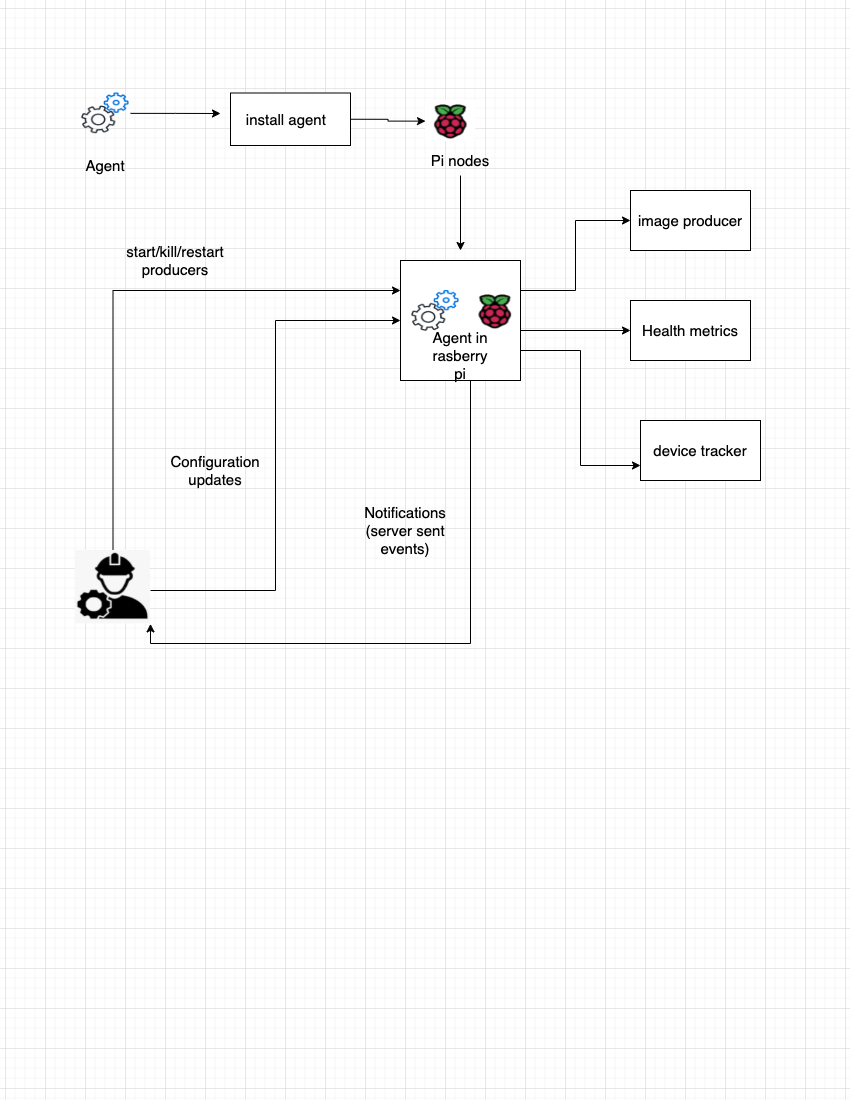

The diagram above was exported from draw.io. Its source (the exported page's mxGraphModel, read from the mxfile embedded in the PNG):
<mxGraphModel dx="1298" dy="1909" grid="1" gridSize="10" guides="1" tooltips="1" connect="1" arrows="1" fold="1" page="1" pageScale="1" pageWidth="850" pageHeight="1100" math="0" shadow="0">
  <root>
    <mxCell id="0" />
    <mxCell id="1" parent="0" />
    <mxCell id="15P9yDQZSJhNN7N_mKG5-5" style="edgeStyle=orthogonalEdgeStyle;rounded=0;orthogonalLoop=1;jettySize=auto;html=1;exitX=1;exitY=0.5;exitDx=0;exitDy=0;entryX=0;entryY=0.5;entryDx=0;entryDy=0;fontSize=15;" edge="1" parent="1" source="15P9yDQZSJhNN7N_mKG5-2" target="15P9yDQZSJhNN7N_mKG5-1">
      <mxGeometry relative="1" as="geometry" />
    </mxCell>
    <mxCell id="15P9yDQZSJhNN7N_mKG5-2" value="&lt;font style=&quot;font-size: 15px&quot;&gt;install agent&amp;nbsp;&amp;nbsp;&lt;/font&gt;" style="rounded=0;whiteSpace=wrap;html=1;" vertex="1" parent="1">
      <mxGeometry x="230" y="-1007.5" width="120" height="52.5" as="geometry" />
    </mxCell>
    <mxCell id="15P9yDQZSJhNN7N_mKG5-1" value="" style="shape=image;verticalLabelPosition=bottom;labelBackgroundColor=default;verticalAlign=top;aspect=fixed;imageAspect=0;image=data:image/jpeg,(base64 omitted: 8396 chars);" vertex="1" parent="1">
      <mxGeometry x="425" y="-1000" width="50.42" height="41.25" as="geometry" />
    </mxCell>
    <mxCell id="15P9yDQZSJhNN7N_mKG5-7" style="edgeStyle=orthogonalEdgeStyle;rounded=0;orthogonalLoop=1;jettySize=auto;html=1;exitX=1;exitY=0.5;exitDx=0;exitDy=0;fontSize=15;" edge="1" parent="1" source="15P9yDQZSJhNN7N_mKG5-3">
      <mxGeometry relative="1" as="geometry">
        <mxPoint x="220" y="-987" as="targetPoint" />
      </mxGeometry>
    </mxCell>
    <mxCell id="15P9yDQZSJhNN7N_mKG5-3" value="" style="shape=image;verticalLabelPosition=bottom;labelBackgroundColor=default;verticalAlign=top;aspect=fixed;imageAspect=0;image=https://9b74456f2e4bcbc20970-51751c7e8fb38e7c8b474cab6c7dc602.ssl.cf5.rackcdn.com/2019-10/gear_cog_384_0.png;" vertex="1" parent="1">
      <mxGeometry x="80" y="-1007.5" width="50" height="40.74" as="geometry" />
    </mxCell>
    <mxCell id="15P9yDQZSJhNN7N_mKG5-8" value="Agent" style="text;html=1;strokeColor=none;fillColor=none;align=center;verticalAlign=middle;whiteSpace=wrap;rounded=0;fontSize=15;" vertex="1" parent="1">
      <mxGeometry x="75" y="-950" width="60" height="30" as="geometry" />
    </mxCell>
    <mxCell id="15P9yDQZSJhNN7N_mKG5-11" style="edgeStyle=orthogonalEdgeStyle;rounded=0;orthogonalLoop=1;jettySize=auto;html=1;exitX=0.5;exitY=1;exitDx=0;exitDy=0;fontSize=15;" edge="1" parent="1" source="15P9yDQZSJhNN7N_mKG5-9">
      <mxGeometry relative="1" as="geometry">
        <mxPoint x="460" y="-850" as="targetPoint" />
      </mxGeometry>
    </mxCell>
    <mxCell id="15P9yDQZSJhNN7N_mKG5-9" value="Pi nodes" style="text;html=1;strokeColor=none;fillColor=none;align=center;verticalAlign=middle;whiteSpace=wrap;rounded=0;fontSize=15;" vertex="1" parent="1">
      <mxGeometry x="410" y="-955" width="100" height="30" as="geometry" />
    </mxCell>
    <mxCell id="15P9yDQZSJhNN7N_mKG5-17" style="edgeStyle=orthogonalEdgeStyle;rounded=0;orthogonalLoop=1;jettySize=auto;html=1;entryX=0;entryY=0.5;entryDx=0;entryDy=0;fontSize=15;" edge="1" parent="1" target="15P9yDQZSJhNN7N_mKG5-12">
      <mxGeometry relative="1" as="geometry">
        <mxPoint x="150" y="-510" as="sourcePoint" />
      </mxGeometry>
    </mxCell>
    <mxCell id="15P9yDQZSJhNN7N_mKG5-19" style="edgeStyle=orthogonalEdgeStyle;rounded=0;orthogonalLoop=1;jettySize=auto;html=1;exitX=0.5;exitY=0;exitDx=0;exitDy=0;entryX=0;entryY=0.25;entryDx=0;entryDy=0;fontSize=15;" edge="1" parent="1" source="15P9yDQZSJhNN7N_mKG5-10" target="15P9yDQZSJhNN7N_mKG5-12">
      <mxGeometry relative="1" as="geometry" />
    </mxCell>
    <mxCell id="15P9yDQZSJhNN7N_mKG5-10" value="" style="shape=image;verticalLabelPosition=bottom;labelBackgroundColor=default;verticalAlign=top;aspect=fixed;imageAspect=0;image=data:image/png,(base64 omitted: 4436 chars);" vertex="1" parent="1">
      <mxGeometry x="75" y="-550" width="75" height="73.4" as="geometry" />
    </mxCell>
    <mxCell id="15P9yDQZSJhNN7N_mKG5-22" style="edgeStyle=orthogonalEdgeStyle;rounded=0;orthogonalLoop=1;jettySize=auto;html=1;exitX=1;exitY=0.25;exitDx=0;exitDy=0;entryX=0;entryY=0.5;entryDx=0;entryDy=0;fontSize=15;" edge="1" parent="1" source="15P9yDQZSJhNN7N_mKG5-12" target="15P9yDQZSJhNN7N_mKG5-21">
      <mxGeometry relative="1" as="geometry" />
    </mxCell>
    <mxCell id="15P9yDQZSJhNN7N_mKG5-30" style="edgeStyle=orthogonalEdgeStyle;rounded=0;orthogonalLoop=1;jettySize=auto;html=1;exitX=1;exitY=0.75;exitDx=0;exitDy=0;entryX=0;entryY=0.75;entryDx=0;entryDy=0;fontSize=15;" edge="1" parent="1" source="15P9yDQZSJhNN7N_mKG5-12" target="15P9yDQZSJhNN7N_mKG5-29">
      <mxGeometry relative="1" as="geometry" />
    </mxCell>
    <mxCell id="15P9yDQZSJhNN7N_mKG5-12" value="" style="rounded=0;whiteSpace=wrap;html=1;fontSize=15;" vertex="1" parent="1">
      <mxGeometry x="400" y="-840" width="120" height="120" as="geometry" />
    </mxCell>
    <mxCell id="15P9yDQZSJhNN7N_mKG5-24" style="edgeStyle=orthogonalEdgeStyle;rounded=0;orthogonalLoop=1;jettySize=auto;html=1;exitX=1;exitY=1;exitDx=0;exitDy=0;entryX=0;entryY=0.5;entryDx=0;entryDy=0;fontSize=15;" edge="1" parent="1" source="15P9yDQZSJhNN7N_mKG5-13" target="15P9yDQZSJhNN7N_mKG5-23">
      <mxGeometry relative="1" as="geometry">
        <Array as="points">
          <mxPoint x="520" y="-770" />
        </Array>
      </mxGeometry>
    </mxCell>
    <mxCell id="15P9yDQZSJhNN7N_mKG5-13" value="" style="shape=image;verticalLabelPosition=bottom;labelBackgroundColor=default;verticalAlign=top;aspect=fixed;imageAspect=0;image=data:image/jpeg,(base64 omitted: 8396 chars);" vertex="1" parent="1">
      <mxGeometry x="469.58" y="-810" width="50.42" height="41.25" as="geometry" />
    </mxCell>
    <mxCell id="15P9yDQZSJhNN7N_mKG5-14" value="" style="shape=image;verticalLabelPosition=bottom;labelBackgroundColor=default;verticalAlign=top;aspect=fixed;imageAspect=0;image=https://9b74456f2e4bcbc20970-51751c7e8fb38e7c8b474cab6c7dc602.ssl.cf5.rackcdn.com/2019-10/gear_cog_384_0.png;" vertex="1" parent="1">
      <mxGeometry x="410" y="-810" width="50" height="40.74" as="geometry" />
    </mxCell>
    <mxCell id="15P9yDQZSJhNN7N_mKG5-31" style="edgeStyle=orthogonalEdgeStyle;rounded=0;orthogonalLoop=1;jettySize=auto;html=1;entryX=1;entryY=1;entryDx=0;entryDy=0;fontSize=15;exitX=0.5;exitY=1;exitDx=0;exitDy=0;" edge="1" parent="1" source="15P9yDQZSJhNN7N_mKG5-12" target="15P9yDQZSJhNN7N_mKG5-10">
      <mxGeometry relative="1" as="geometry">
        <Array as="points">
          <mxPoint x="470" y="-720" />
          <mxPoint x="470" y="-457" />
          <mxPoint x="150" y="-457" />
        </Array>
      </mxGeometry>
    </mxCell>
    <mxCell id="15P9yDQZSJhNN7N_mKG5-15" value="Agent in rasberry pi" style="text;html=1;strokeColor=none;fillColor=none;align=center;verticalAlign=middle;whiteSpace=wrap;rounded=0;fontSize=15;" vertex="1" parent="1">
      <mxGeometry x="430" y="-760" width="60" height="30" as="geometry" />
    </mxCell>
    <mxCell id="15P9yDQZSJhNN7N_mKG5-21" value="image producer" style="rounded=0;whiteSpace=wrap;html=1;fontSize=15;" vertex="1" parent="1">
      <mxGeometry x="630" y="-910" width="120" height="60" as="geometry" />
    </mxCell>
    <mxCell id="15P9yDQZSJhNN7N_mKG5-23" value="Health metrics" style="rounded=0;whiteSpace=wrap;html=1;fontSize=15;" vertex="1" parent="1">
      <mxGeometry x="630" y="-800" width="120" height="60" as="geometry" />
    </mxCell>
    <mxCell id="15P9yDQZSJhNN7N_mKG5-25" value="start/kill/restart producers" style="text;html=1;strokeColor=none;fillColor=none;align=center;verticalAlign=middle;whiteSpace=wrap;rounded=0;fontSize=15;" vertex="1" parent="1">
      <mxGeometry x="120" y="-860" width="110" height="40" as="geometry" />
    </mxCell>
    <mxCell id="15P9yDQZSJhNN7N_mKG5-26" value="Configuration updates" style="text;html=1;strokeColor=none;fillColor=none;align=center;verticalAlign=middle;whiteSpace=wrap;rounded=0;fontSize=15;" vertex="1" parent="1">
      <mxGeometry x="160" y="-650" width="110" height="40" as="geometry" />
    </mxCell>
    <mxCell id="15P9yDQZSJhNN7N_mKG5-27" value="Notifications&lt;br&gt;(server sent events)" style="text;html=1;strokeColor=none;fillColor=none;align=center;verticalAlign=middle;whiteSpace=wrap;rounded=0;fontSize=15;" vertex="1" parent="1">
      <mxGeometry x="350" y="-600" width="110" height="60" as="geometry" />
    </mxCell>
    <mxCell id="15P9yDQZSJhNN7N_mKG5-29" value="device tracker" style="rounded=0;whiteSpace=wrap;html=1;fontSize=15;" vertex="1" parent="1">
      <mxGeometry x="640" y="-680" width="120" height="60" as="geometry" />
    </mxCell>
  </root>
</mxGraphModel>